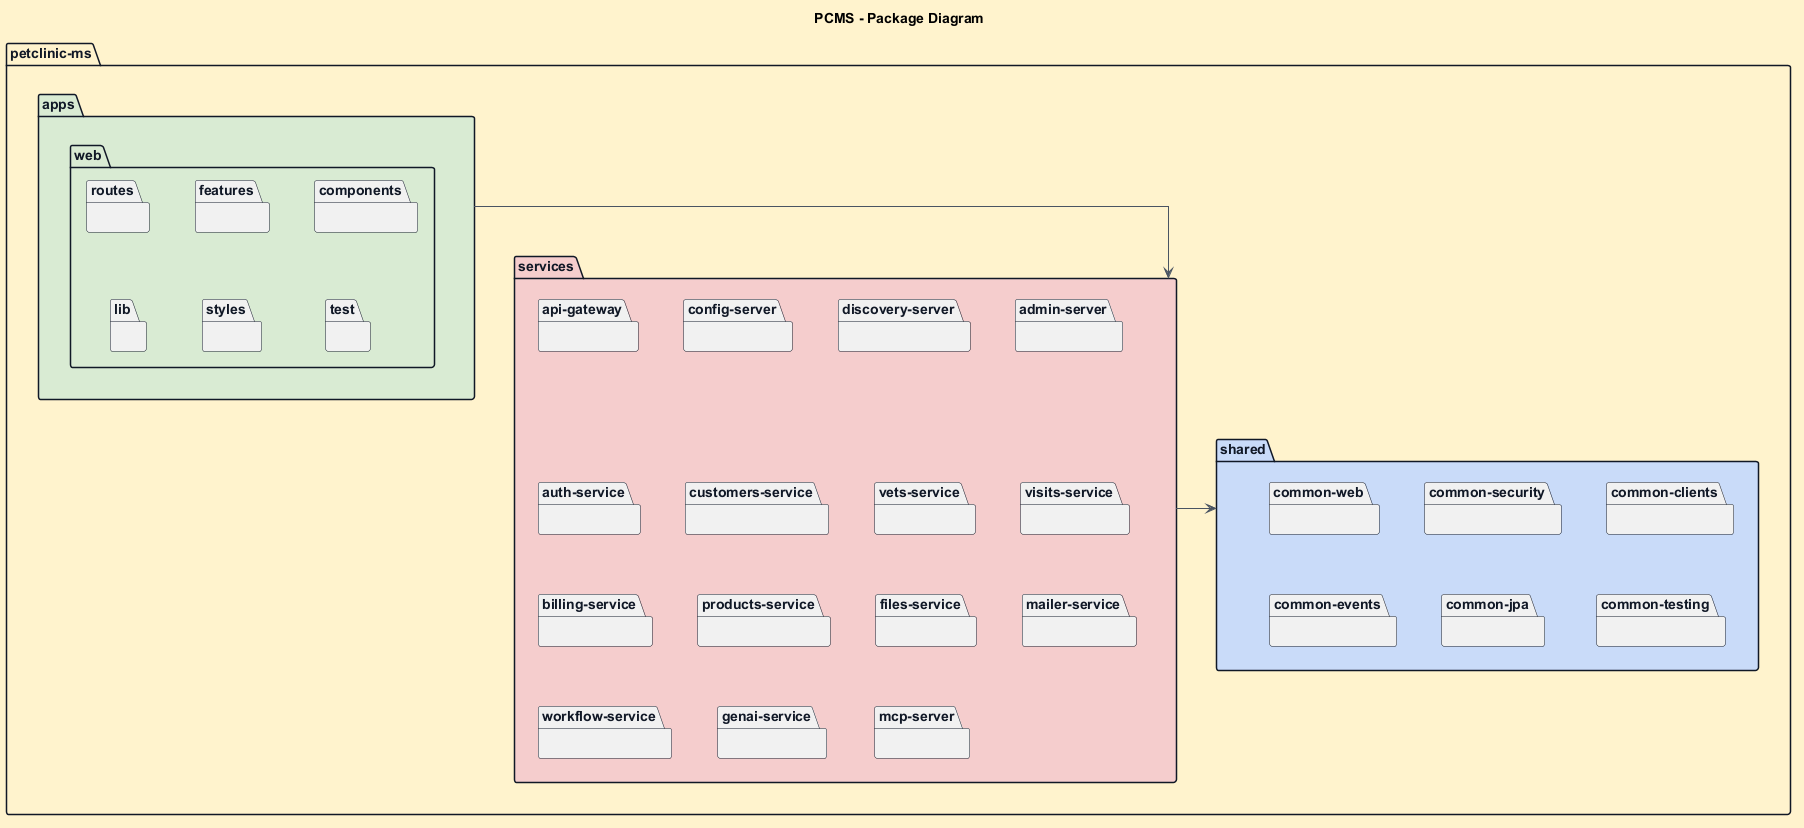

The diagram above was rendered by PlantUML. Its source (embedded in the PNG):
@startuml
title PCMS - Package Diagram

top to bottom direction

skinparam shadowing false
skinparam packageStyle folder
skinparam defaultFontName Arial
skinparam defaultTextAlignment center
skinparam linetype ortho
skinparam nodesep 45
skinparam ranksep 60
skinparam ArrowColor #4B5563
skinparam PackageBorderColor #111827
skinparam PackageFontColor #111827
skinparam BackgroundColor #FFF2CC

package "petclinic-ms" as Root #FFF2CC {
  package "apps" as Apps #D9EAD3 {
    package "web" as Web {
      package "routes" as WebRoutes {
      }
      package "features" as WebFeatures {
      }
      package "components" as WebComponents {
      }
      package "lib" as WebLib {
      }
      package "styles" as WebStyles {
      }
      package "test" as WebTest {
      }

      WebRoutes -[hidden]right-> WebFeatures
      WebFeatures -[hidden]right-> WebComponents
      WebLib -[hidden]right-> WebStyles
      WebStyles -[hidden]right-> WebTest
      WebRoutes -[hidden]down-> WebLib
      WebFeatures -[hidden]down-> WebStyles
      WebComponents -[hidden]down-> WebTest
    }
  }

  package "services" as Services #F4CCCC {
    package "api-gateway" as ApiGateway {
    }
    package "config-server" as ConfigServer {
    }
    package "discovery-server" as DiscoveryServer {
    }
    package "admin-server" as AdminServer {
    }
    package "auth-service" as AuthService {
    }
    package "customers-service" as CustomersService {
    }
    package "vets-service" as VetsService {
    }
    package "visits-service" as VisitsService {
    }
    package "billing-service" as BillingService {
    }
    package "products-service" as ProductsService {
    }
    package "files-service" as FilesService {
    }
    package "mailer-service" as MailerService {
    }
    package "workflow-service" as WorkflowService {
    }
    package "genai-service" as GenAiService {
    }
    package "mcp-server" as McpServer {
    }

    ApiGateway -[hidden]right-> ConfigServer
    ConfigServer -[hidden]right-> DiscoveryServer
    DiscoveryServer -[hidden]right-> AdminServer
    AuthService -[hidden]right-> CustomersService
    CustomersService -[hidden]right-> VetsService
    VetsService -[hidden]right-> VisitsService
    BillingService -[hidden]right-> ProductsService
    ProductsService -[hidden]right-> FilesService
    FilesService -[hidden]right-> MailerService
    WorkflowService -[hidden]right-> GenAiService
    GenAiService -[hidden]right-> McpServer

    ApiGateway -[hidden]down-> AuthService
    AuthService -[hidden]down-> BillingService
    BillingService -[hidden]down-> WorkflowService
    ConfigServer -[hidden]down-> CustomersService
    CustomersService -[hidden]down-> ProductsService
    ProductsService -[hidden]down-> GenAiService
    DiscoveryServer -[hidden]down-> VetsService
    VetsService -[hidden]down-> FilesService
    FilesService -[hidden]down-> McpServer
    AdminServer -[hidden]down-> VisitsService
    VisitsService -[hidden]down-> MailerService
  }

  package "shared" as Shared #C9DAF8 {
    package "common-web" as CommonWeb {
    }
    package "common-security" as CommonSecurity {
    }
    package "common-clients" as CommonClients {
    }
    package "common-events" as CommonEvents {
    }
    package "common-jpa" as CommonJpa {
    }
    package "common-testing" as CommonTesting {
    }

    CommonWeb -[hidden]right-> CommonSecurity
    CommonSecurity -[hidden]right-> CommonClients
    CommonEvents -[hidden]right-> CommonJpa
    CommonJpa -[hidden]right-> CommonTesting
    CommonWeb -[hidden]down-> CommonEvents
    CommonSecurity -[hidden]down-> CommonJpa
    CommonClients -[hidden]down-> CommonTesting
  }

  Apps -down[hidden]-> Services
  Services -down[hidden]-> Shared
  Apps -down-> Services
  Services -down-> Shared
}

@enduml